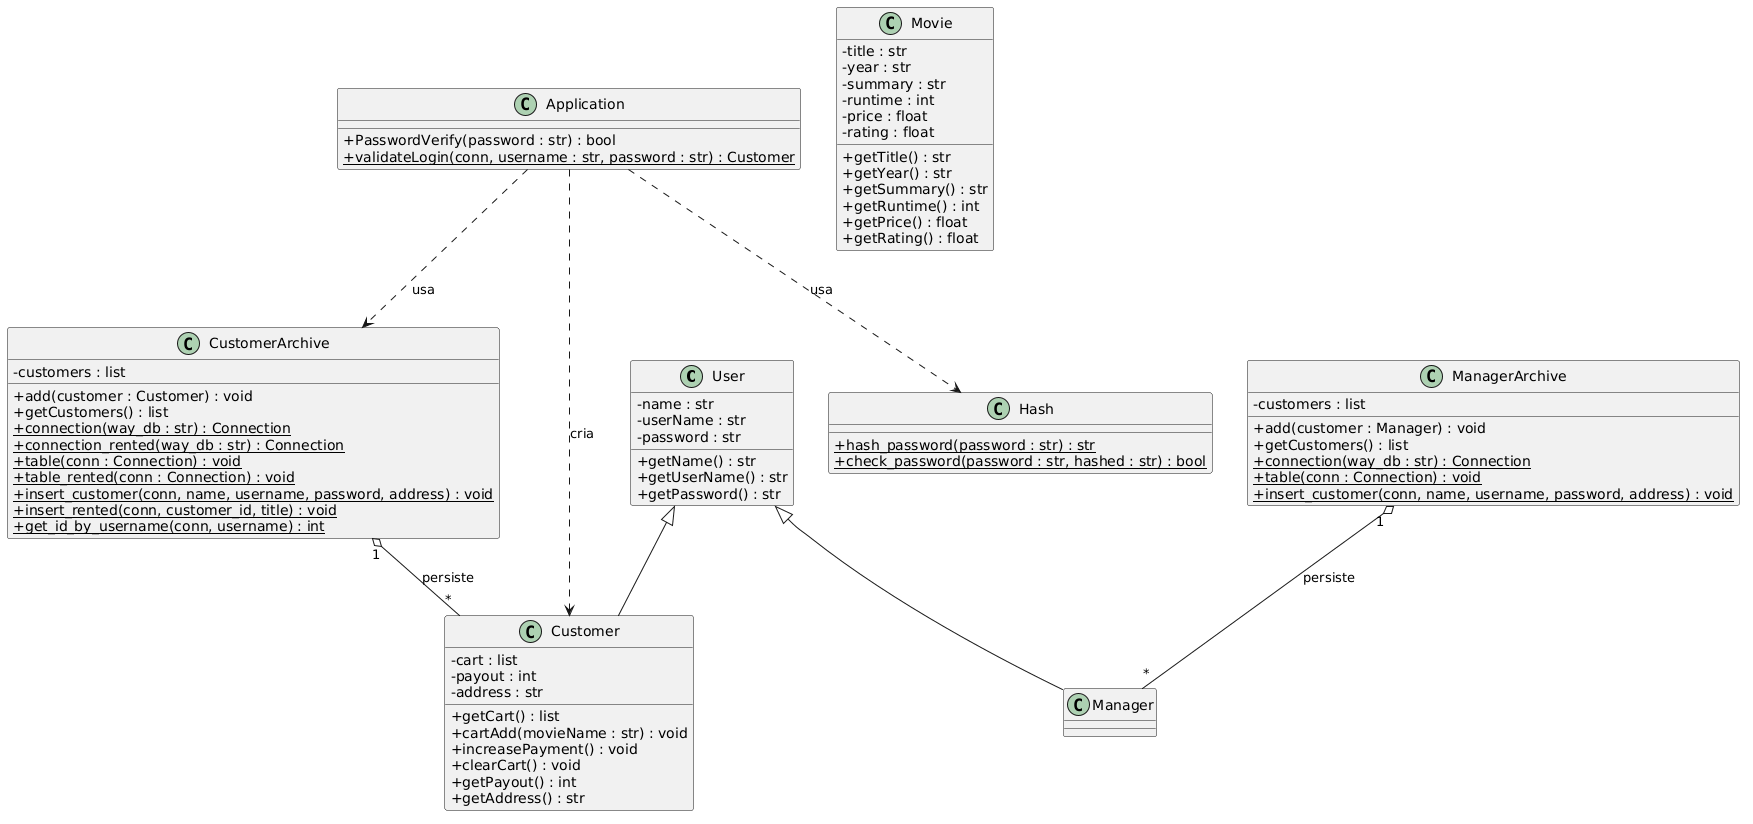

The diagram above was rendered by PlantUML. Its source (embedded in the PNG):
@startuml
skinparam classAttributeIconSize 0
skinparam shadowing false

class User {
  - name : str
  - userName : str
  - password : str
  + getName() : str
  + getUserName() : str
  + getPassword() : str
}

class Customer {
  - cart : list
  - payout : int
  - address : str
  + getCart() : list
  + cartAdd(movieName : str) : void
  + increasePayment() : void
  + clearCart() : void
  + getPayout() : int
  + getAddress() : str
}

class Manager {
}

class Movie {
  - title : str
  - year : str
  - summary : str
  - runtime : int
  - price : float
  - rating : float
  + getTitle() : str
  + getYear() : str
  + getSummary() : str
  + getRuntime() : int
  + getPrice() : float
  + getRating() : float
}

class CustomerArchive {
  - customers : list
  + add(customer : Customer) : void
  + getCustomers() : list
  + {static} connection(way_db : str) : Connection
  + {static} connection_rented(way_db : str) : Connection
  + {static} table(conn : Connection) : void
  + {static} table_rented(conn : Connection) : void
  + {static} insert_customer(conn, name, username, password, address) : void
  + {static} insert_rented(conn, customer_id, title) : void
  + {static} get_id_by_username(conn, username) : int
}

class ManagerArchive {
  - customers : list
  + add(customer : Manager) : void
  + getCustomers() : list
  + {static} connection(way_db : str) : Connection
  + {static} table(conn : Connection) : void
  + {static} insert_customer(conn, name, username, password, address) : void
}

class Application {
  + PasswordVerify(password : str) : bool
  + {static} validateLogin(conn, username : str, password : str) : Customer
}

class Hash {
  + {static} hash_password(password : str) : str
  + {static} check_password(password : str, hashed : str) : bool
}

User <|-- Customer
User <|-- Manager

CustomerArchive "1" o-- "*" Customer : persiste
ManagerArchive "1" o-- "*" Manager : persiste

Application ..> CustomerArchive : usa
Application ..> Hash : usa
Application ..> Customer : cria
@enduml